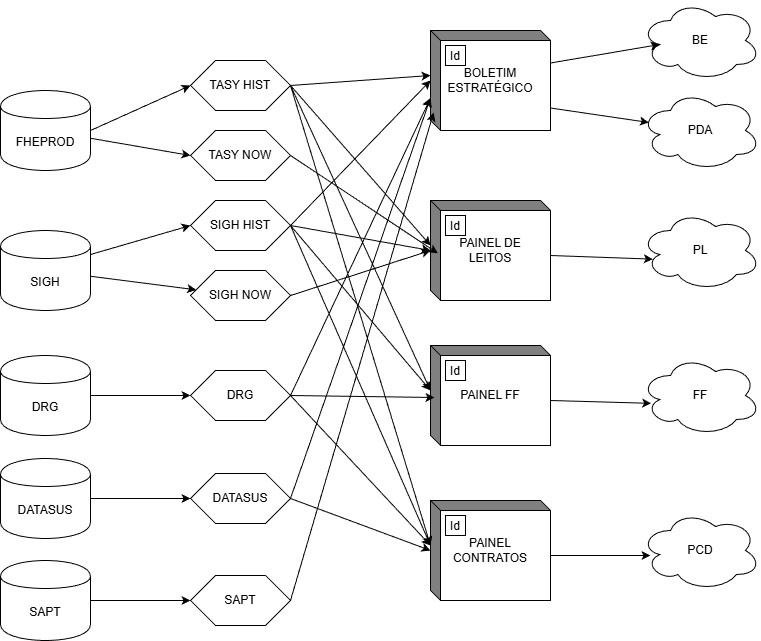

The diagram above was exported from draw.io. Its source (the exported page's mxGraphModel, read from the mxfile embedded in the PNG):
<mxGraphModel dx="1218" dy="607" grid="1" gridSize="10" guides="1" tooltips="1" connect="1" arrows="1" fold="1" page="1" pageScale="1" pageWidth="850" pageHeight="1100" math="0" shadow="0">
  <root>
    <mxCell id="0" />
    <mxCell id="1" parent="0" />
    <mxCell id="O8ZGJOGIIa6LD0odqin4-15" style="edgeStyle=none;html=1;entryX=0;entryY=0.5;entryDx=0;entryDy=0;" edge="1" parent="1" source="O8ZGJOGIIa6LD0odqin4-1" target="O8ZGJOGIIa6LD0odqin4-8">
      <mxGeometry relative="1" as="geometry" />
    </mxCell>
    <mxCell id="O8ZGJOGIIa6LD0odqin4-1" value="FHEPROD" style="shape=cylinder;whiteSpace=wrap;html=1;boundedLbl=1;backgroundOutline=1;" vertex="1" parent="1">
      <mxGeometry x="60" y="90" width="90" height="80" as="geometry" />
    </mxCell>
    <mxCell id="O8ZGJOGIIa6LD0odqin4-16" value="" style="edgeStyle=none;html=1;" edge="1" parent="1" source="O8ZGJOGIIa6LD0odqin4-3" target="O8ZGJOGIIa6LD0odqin4-10">
      <mxGeometry relative="1" as="geometry" />
    </mxCell>
    <mxCell id="O8ZGJOGIIa6LD0odqin4-18" style="edgeStyle=none;html=1;exitX=1;exitY=0.3;exitDx=0;exitDy=0;entryX=0;entryY=0.5;entryDx=0;entryDy=0;" edge="1" parent="1" source="O8ZGJOGIIa6LD0odqin4-3" target="O8ZGJOGIIa6LD0odqin4-9">
      <mxGeometry relative="1" as="geometry" />
    </mxCell>
    <mxCell id="O8ZGJOGIIa6LD0odqin4-3" value="SIGH" style="shape=cylinder;whiteSpace=wrap;html=1;boundedLbl=1;backgroundOutline=1;" vertex="1" parent="1">
      <mxGeometry x="60" y="230" width="90" height="80" as="geometry" />
    </mxCell>
    <mxCell id="O8ZGJOGIIa6LD0odqin4-19" value="" style="edgeStyle=none;html=1;" edge="1" parent="1" source="O8ZGJOGIIa6LD0odqin4-4" target="O8ZGJOGIIa6LD0odqin4-11">
      <mxGeometry relative="1" as="geometry" />
    </mxCell>
    <mxCell id="O8ZGJOGIIa6LD0odqin4-4" value="DRG" style="shape=cylinder;whiteSpace=wrap;html=1;boundedLbl=1;backgroundOutline=1;" vertex="1" parent="1">
      <mxGeometry x="60" y="355" width="90" height="80" as="geometry" />
    </mxCell>
    <mxCell id="O8ZGJOGIIa6LD0odqin4-21" value="" style="edgeStyle=none;html=1;" edge="1" parent="1" source="O8ZGJOGIIa6LD0odqin4-5" target="O8ZGJOGIIa6LD0odqin4-12">
      <mxGeometry relative="1" as="geometry" />
    </mxCell>
    <mxCell id="O8ZGJOGIIa6LD0odqin4-5" value="DATASUS" style="shape=cylinder;whiteSpace=wrap;html=1;boundedLbl=1;backgroundOutline=1;" vertex="1" parent="1">
      <mxGeometry x="60" y="458" width="90" height="80" as="geometry" />
    </mxCell>
    <mxCell id="O8ZGJOGIIa6LD0odqin4-20" value="" style="edgeStyle=none;html=1;" edge="1" parent="1" source="O8ZGJOGIIa6LD0odqin4-6" target="O8ZGJOGIIa6LD0odqin4-13">
      <mxGeometry relative="1" as="geometry" />
    </mxCell>
    <mxCell id="O8ZGJOGIIa6LD0odqin4-6" value="SAPT" style="shape=cylinder;whiteSpace=wrap;html=1;boundedLbl=1;backgroundOutline=1;" vertex="1" parent="1">
      <mxGeometry x="60" y="560" width="90" height="80" as="geometry" />
    </mxCell>
    <mxCell id="O8ZGJOGIIa6LD0odqin4-7" value="TASY HIST" style="shape=hexagon;perimeter=hexagonPerimeter2;whiteSpace=wrap;html=1;size=0.25" vertex="1" parent="1">
      <mxGeometry x="250" y="60" width="100" height="50" as="geometry" />
    </mxCell>
    <mxCell id="O8ZGJOGIIa6LD0odqin4-8" value="TASY NOW" style="shape=hexagon;perimeter=hexagonPerimeter2;whiteSpace=wrap;html=1;size=0.25" vertex="1" parent="1">
      <mxGeometry x="250" y="130" width="100" height="50" as="geometry" />
    </mxCell>
    <mxCell id="O8ZGJOGIIa6LD0odqin4-27" style="edgeStyle=none;html=1;exitX=1;exitY=0.5;exitDx=0;exitDy=0;" edge="1" parent="1" source="O8ZGJOGIIa6LD0odqin4-9">
      <mxGeometry relative="1" as="geometry">
        <mxPoint x="490" y="80" as="targetPoint" />
      </mxGeometry>
    </mxCell>
    <mxCell id="O8ZGJOGIIa6LD0odqin4-35" style="edgeStyle=none;html=1;exitX=1;exitY=0.5;exitDx=0;exitDy=0;" edge="1" parent="1" source="O8ZGJOGIIa6LD0odqin4-9">
      <mxGeometry relative="1" as="geometry">
        <mxPoint x="490" y="250" as="targetPoint" />
      </mxGeometry>
    </mxCell>
    <mxCell id="O8ZGJOGIIa6LD0odqin4-9" value="SIGH HIST" style="shape=hexagon;perimeter=hexagonPerimeter2;whiteSpace=wrap;html=1;size=0.25" vertex="1" parent="1">
      <mxGeometry x="250" y="200" width="100" height="50" as="geometry" />
    </mxCell>
    <mxCell id="O8ZGJOGIIa6LD0odqin4-36" style="edgeStyle=none;html=1;exitX=1;exitY=0.5;exitDx=0;exitDy=0;" edge="1" parent="1" source="O8ZGJOGIIa6LD0odqin4-10">
      <mxGeometry relative="1" as="geometry">
        <mxPoint x="490" y="250" as="targetPoint" />
      </mxGeometry>
    </mxCell>
    <mxCell id="O8ZGJOGIIa6LD0odqin4-10" value="SIGH NOW" style="shape=hexagon;perimeter=hexagonPerimeter2;whiteSpace=wrap;html=1;size=0.25" vertex="1" parent="1">
      <mxGeometry x="250" y="270" width="100" height="50" as="geometry" />
    </mxCell>
    <mxCell id="O8ZGJOGIIa6LD0odqin4-11" value="DRG" style="shape=hexagon;perimeter=hexagonPerimeter2;whiteSpace=wrap;html=1;size=0.25" vertex="1" parent="1">
      <mxGeometry x="250" y="370" width="100" height="50" as="geometry" />
    </mxCell>
    <mxCell id="O8ZGJOGIIa6LD0odqin4-47" style="edgeStyle=none;html=1;exitX=1;exitY=0.5;exitDx=0;exitDy=0;" edge="1" parent="1" source="O8ZGJOGIIa6LD0odqin4-12">
      <mxGeometry relative="1" as="geometry">
        <mxPoint x="490" y="550" as="targetPoint" />
      </mxGeometry>
    </mxCell>
    <mxCell id="O8ZGJOGIIa6LD0odqin4-12" value="DATASUS" style="shape=hexagon;perimeter=hexagonPerimeter2;whiteSpace=wrap;html=1;size=0.25" vertex="1" parent="1">
      <mxGeometry x="250" y="473" width="100" height="50" as="geometry" />
    </mxCell>
    <mxCell id="O8ZGJOGIIa6LD0odqin4-13" value="SAPT" style="shape=hexagon;perimeter=hexagonPerimeter2;whiteSpace=wrap;html=1;size=0.25;" vertex="1" parent="1">
      <mxGeometry x="250" y="575" width="100" height="50" as="geometry" />
    </mxCell>
    <mxCell id="O8ZGJOGIIa6LD0odqin4-14" value="" style="endArrow=classic;html=1;exitX=1;exitY=0.5;exitDx=0;exitDy=0;entryX=0;entryY=0.5;entryDx=0;entryDy=0;" edge="1" parent="1" source="O8ZGJOGIIa6LD0odqin4-1" target="O8ZGJOGIIa6LD0odqin4-7">
      <mxGeometry width="50" height="50" relative="1" as="geometry">
        <mxPoint x="400" y="260" as="sourcePoint" />
        <mxPoint x="450" y="210" as="targetPoint" />
      </mxGeometry>
    </mxCell>
    <mxCell id="O8ZGJOGIIa6LD0odqin4-23" value="BOLETIM ESTRATÉGICO" style="html=1;dashed=0;whiteSpace=wrap;shape=mxgraph.dfd.externalEntity" vertex="1" parent="1">
      <mxGeometry x="490" y="30" width="120" height="100" as="geometry" />
    </mxCell>
    <mxCell id="O8ZGJOGIIa6LD0odqin4-24" value="Id" style="autosize=1;part=1;resizable=0;strokeColor=inherit;fillColor=inherit;gradientColor=inherit;" vertex="1" parent="O8ZGJOGIIa6LD0odqin4-23">
      <mxGeometry width="20" height="20" relative="1" as="geometry">
        <mxPoint x="15" y="15" as="offset" />
      </mxGeometry>
    </mxCell>
    <mxCell id="O8ZGJOGIIa6LD0odqin4-25" style="edgeStyle=none;html=1;exitX=1;exitY=0.5;exitDx=0;exitDy=0;entryX=0;entryY=0;entryDx=0;entryDy=45;entryPerimeter=0;" edge="1" parent="1" source="O8ZGJOGIIa6LD0odqin4-7" target="O8ZGJOGIIa6LD0odqin4-23">
      <mxGeometry relative="1" as="geometry" />
    </mxCell>
    <mxCell id="O8ZGJOGIIa6LD0odqin4-28" style="edgeStyle=none;html=1;exitX=1;exitY=0.5;exitDx=0;exitDy=0;entryX=0;entryY=0;entryDx=0;entryDy=67.5;entryPerimeter=0;" edge="1" parent="1" source="O8ZGJOGIIa6LD0odqin4-11" target="O8ZGJOGIIa6LD0odqin4-23">
      <mxGeometry relative="1" as="geometry" />
    </mxCell>
    <mxCell id="O8ZGJOGIIa6LD0odqin4-29" style="edgeStyle=none;html=1;exitX=1;exitY=0.5;exitDx=0;exitDy=0;entryX=0;entryY=0;entryDx=0;entryDy=67.5;entryPerimeter=0;" edge="1" parent="1" source="O8ZGJOGIIa6LD0odqin4-12" target="O8ZGJOGIIa6LD0odqin4-23">
      <mxGeometry relative="1" as="geometry" />
    </mxCell>
    <mxCell id="O8ZGJOGIIa6LD0odqin4-30" style="edgeStyle=none;html=1;exitX=1;exitY=0.5;exitDx=0;exitDy=0;entryX=0.026;entryY=0.82;entryDx=0;entryDy=0;entryPerimeter=0;" edge="1" parent="1" source="O8ZGJOGIIa6LD0odqin4-13" target="O8ZGJOGIIa6LD0odqin4-23">
      <mxGeometry relative="1" as="geometry" />
    </mxCell>
    <mxCell id="O8ZGJOGIIa6LD0odqin4-31" value="PAINEL DE&lt;div&gt;LEITOS&lt;/div&gt;" style="html=1;dashed=0;whiteSpace=wrap;shape=mxgraph.dfd.externalEntity" vertex="1" parent="1">
      <mxGeometry x="490" y="200" width="120" height="100" as="geometry" />
    </mxCell>
    <mxCell id="O8ZGJOGIIa6LD0odqin4-32" value="Id" style="autosize=1;part=1;resizable=0;strokeColor=inherit;fillColor=inherit;gradientColor=inherit;" vertex="1" parent="O8ZGJOGIIa6LD0odqin4-31">
      <mxGeometry width="20" height="20" relative="1" as="geometry">
        <mxPoint x="15" y="15" as="offset" />
      </mxGeometry>
    </mxCell>
    <mxCell id="O8ZGJOGIIa6LD0odqin4-33" style="edgeStyle=none;html=1;exitX=1;exitY=0.5;exitDx=0;exitDy=0;entryX=0.061;entryY=0.528;entryDx=0;entryDy=0;entryPerimeter=0;" edge="1" parent="1" source="O8ZGJOGIIa6LD0odqin4-8" target="O8ZGJOGIIa6LD0odqin4-31">
      <mxGeometry relative="1" as="geometry" />
    </mxCell>
    <mxCell id="O8ZGJOGIIa6LD0odqin4-34" style="edgeStyle=none;html=1;exitX=1;exitY=0.5;exitDx=0;exitDy=0;entryX=0;entryY=0;entryDx=0;entryDy=45;entryPerimeter=0;" edge="1" parent="1" source="O8ZGJOGIIa6LD0odqin4-7" target="O8ZGJOGIIa6LD0odqin4-31">
      <mxGeometry relative="1" as="geometry" />
    </mxCell>
    <mxCell id="O8ZGJOGIIa6LD0odqin4-37" value="PAINEL FF" style="html=1;dashed=0;whiteSpace=wrap;shape=mxgraph.dfd.externalEntity" vertex="1" parent="1">
      <mxGeometry x="490" y="345" width="120" height="100" as="geometry" />
    </mxCell>
    <mxCell id="O8ZGJOGIIa6LD0odqin4-38" value="Id" style="autosize=1;part=1;resizable=0;strokeColor=inherit;fillColor=inherit;gradientColor=inherit;" vertex="1" parent="O8ZGJOGIIa6LD0odqin4-37">
      <mxGeometry width="20" height="20" relative="1" as="geometry">
        <mxPoint x="15" y="15" as="offset" />
      </mxGeometry>
    </mxCell>
    <mxCell id="O8ZGJOGIIa6LD0odqin4-39" style="edgeStyle=none;html=1;exitX=1;exitY=0.5;exitDx=0;exitDy=0;entryX=0;entryY=0;entryDx=0;entryDy=45;entryPerimeter=0;" edge="1" parent="1" source="O8ZGJOGIIa6LD0odqin4-7" target="O8ZGJOGIIa6LD0odqin4-37">
      <mxGeometry relative="1" as="geometry" />
    </mxCell>
    <mxCell id="O8ZGJOGIIa6LD0odqin4-40" style="edgeStyle=none;html=1;exitX=1;exitY=0.5;exitDx=0;exitDy=0;entryX=0;entryY=0;entryDx=0;entryDy=45;entryPerimeter=0;" edge="1" parent="1" source="O8ZGJOGIIa6LD0odqin4-9" target="O8ZGJOGIIa6LD0odqin4-37">
      <mxGeometry relative="1" as="geometry" />
    </mxCell>
    <mxCell id="O8ZGJOGIIa6LD0odqin4-41" style="edgeStyle=none;html=1;exitX=1;exitY=0.5;exitDx=0;exitDy=0;entryX=0.033;entryY=0.52;entryDx=0;entryDy=0;entryPerimeter=0;" edge="1" parent="1" source="O8ZGJOGIIa6LD0odqin4-11" target="O8ZGJOGIIa6LD0odqin4-37">
      <mxGeometry relative="1" as="geometry" />
    </mxCell>
    <mxCell id="O8ZGJOGIIa6LD0odqin4-42" value="PAINEL&lt;div&gt;CONTRATOS&lt;/div&gt;" style="html=1;dashed=0;whiteSpace=wrap;shape=mxgraph.dfd.externalEntity" vertex="1" parent="1">
      <mxGeometry x="490" y="500" width="120" height="100" as="geometry" />
    </mxCell>
    <mxCell id="O8ZGJOGIIa6LD0odqin4-43" value="Id" style="autosize=1;part=1;resizable=0;strokeColor=inherit;fillColor=inherit;gradientColor=inherit;" vertex="1" parent="O8ZGJOGIIa6LD0odqin4-42">
      <mxGeometry width="20" height="20" relative="1" as="geometry">
        <mxPoint x="15" y="15" as="offset" />
      </mxGeometry>
    </mxCell>
    <mxCell id="O8ZGJOGIIa6LD0odqin4-44" style="edgeStyle=none;html=1;exitX=1;exitY=0.5;exitDx=0;exitDy=0;entryX=0;entryY=0;entryDx=0;entryDy=45;entryPerimeter=0;" edge="1" parent="1" source="O8ZGJOGIIa6LD0odqin4-7" target="O8ZGJOGIIa6LD0odqin4-42">
      <mxGeometry relative="1" as="geometry" />
    </mxCell>
    <mxCell id="O8ZGJOGIIa6LD0odqin4-45" style="edgeStyle=none;html=1;exitX=1;exitY=0.5;exitDx=0;exitDy=0;entryX=0;entryY=0;entryDx=0;entryDy=45;entryPerimeter=0;" edge="1" parent="1" source="O8ZGJOGIIa6LD0odqin4-9" target="O8ZGJOGIIa6LD0odqin4-42">
      <mxGeometry relative="1" as="geometry" />
    </mxCell>
    <mxCell id="O8ZGJOGIIa6LD0odqin4-46" style="edgeStyle=none;html=1;exitX=1;exitY=0.5;exitDx=0;exitDy=0;entryX=0;entryY=0;entryDx=0;entryDy=45;entryPerimeter=0;" edge="1" parent="1" source="O8ZGJOGIIa6LD0odqin4-11" target="O8ZGJOGIIa6LD0odqin4-42">
      <mxGeometry relative="1" as="geometry" />
    </mxCell>
    <mxCell id="O8ZGJOGIIa6LD0odqin4-48" value="BE" style="ellipse;shape=cloud;whiteSpace=wrap;html=1;" vertex="1" parent="1">
      <mxGeometry x="700" width="120" height="80" as="geometry" />
    </mxCell>
    <mxCell id="O8ZGJOGIIa6LD0odqin4-49" value="PDA" style="ellipse;shape=cloud;whiteSpace=wrap;html=1;" vertex="1" parent="1">
      <mxGeometry x="700" y="90" width="120" height="80" as="geometry" />
    </mxCell>
    <mxCell id="O8ZGJOGIIa6LD0odqin4-50" value="PL" style="ellipse;shape=cloud;whiteSpace=wrap;html=1;" vertex="1" parent="1">
      <mxGeometry x="700" y="210" width="120" height="80" as="geometry" />
    </mxCell>
    <mxCell id="O8ZGJOGIIa6LD0odqin4-51" value="FF" style="ellipse;shape=cloud;whiteSpace=wrap;html=1;" vertex="1" parent="1">
      <mxGeometry x="700" y="355" width="120" height="80" as="geometry" />
    </mxCell>
    <mxCell id="O8ZGJOGIIa6LD0odqin4-52" value="PCD" style="ellipse;shape=cloud;whiteSpace=wrap;html=1;" vertex="1" parent="1">
      <mxGeometry x="700" y="510" width="120" height="80" as="geometry" />
    </mxCell>
    <mxCell id="O8ZGJOGIIa6LD0odqin4-53" style="edgeStyle=none;html=1;exitX=0;exitY=0;exitDx=120;exitDy=32.5;exitPerimeter=0;entryX=0.16;entryY=0.55;entryDx=0;entryDy=0;entryPerimeter=0;" edge="1" parent="1" source="O8ZGJOGIIa6LD0odqin4-23" target="O8ZGJOGIIa6LD0odqin4-48">
      <mxGeometry relative="1" as="geometry" />
    </mxCell>
    <mxCell id="O8ZGJOGIIa6LD0odqin4-54" style="edgeStyle=none;html=1;exitX=0;exitY=0;exitDx=120;exitDy=77.5;exitPerimeter=0;entryX=0.07;entryY=0.4;entryDx=0;entryDy=0;entryPerimeter=0;" edge="1" parent="1" source="O8ZGJOGIIa6LD0odqin4-23" target="O8ZGJOGIIa6LD0odqin4-49">
      <mxGeometry relative="1" as="geometry" />
    </mxCell>
    <mxCell id="O8ZGJOGIIa6LD0odqin4-56" style="edgeStyle=none;html=1;exitX=0;exitY=0;exitDx=120;exitDy=55;exitPerimeter=0;entryX=0.103;entryY=0.608;entryDx=0;entryDy=0;entryPerimeter=0;" edge="1" parent="1" source="O8ZGJOGIIa6LD0odqin4-31" target="O8ZGJOGIIa6LD0odqin4-50">
      <mxGeometry relative="1" as="geometry" />
    </mxCell>
    <mxCell id="O8ZGJOGIIa6LD0odqin4-57" style="edgeStyle=none;html=1;exitX=0;exitY=0;exitDx=120;exitDy=55;exitPerimeter=0;entryX=0.089;entryY=0.598;entryDx=0;entryDy=0;entryPerimeter=0;" edge="1" parent="1" source="O8ZGJOGIIa6LD0odqin4-37" target="O8ZGJOGIIa6LD0odqin4-51">
      <mxGeometry relative="1" as="geometry" />
    </mxCell>
    <mxCell id="O8ZGJOGIIa6LD0odqin4-58" style="edgeStyle=none;html=1;exitX=0;exitY=0;exitDx=120;exitDy=55;exitPerimeter=0;entryX=0.083;entryY=0.563;entryDx=0;entryDy=0;entryPerimeter=0;" edge="1" parent="1" source="O8ZGJOGIIa6LD0odqin4-42" target="O8ZGJOGIIa6LD0odqin4-52">
      <mxGeometry relative="1" as="geometry" />
    </mxCell>
  </root>
</mxGraphModel>